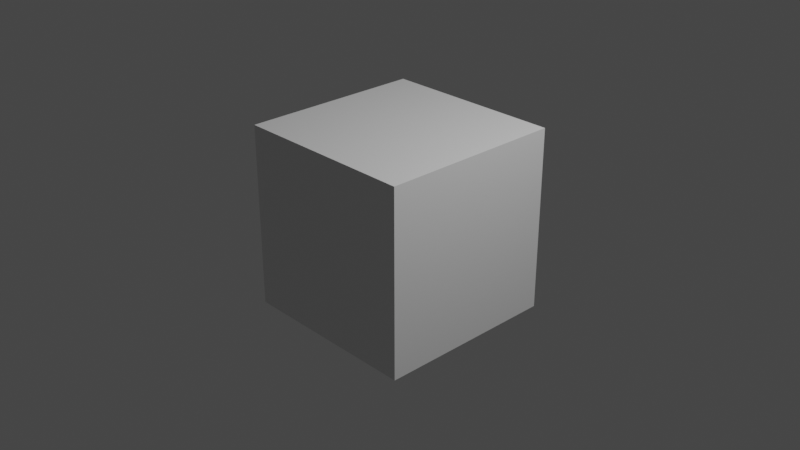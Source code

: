 # Source: default-cube-uv-overlaps.blend  (saved by Blender 3.2.14; exported with 4.5.12 LTS)
import bpy
from mathutils import Matrix  # noqa: F401  (used for matrix-valued properties, if any)

bpy.ops.wm.read_factory_settings(use_empty=True)
scene = bpy.context.scene
scene.name = 'Scene'

# ---- collections
col_collection = bpy.data.collections.new('Collection'); scene.collection.children.link(col_collection)

# ---- materials (node trees are filled in below, after node groups)
mat_material = bpy.data.materials.new('Material')
mat_material.alpha_threshold = 0.0
mat_material.use_transparent_shadow = False
mat_material.line_color = (0.0, 0.0, 0.0, 1.0)

# ---- material node trees
mat_material.use_nodes = True; mat_material.node_tree.nodes.clear()
_N = mat_material.node_tree.nodes; _L = mat_material.node_tree.links
n0 = _N.new('ShaderNodeOutputMaterial'); n0.name = 'Material Output'; n0.location = (300, 300)
n1 = _N.new('ShaderNodeBsdfPrincipled'); n1.name = 'Principled BSDF'; n1.location = (10, 300)
n1.distribution = 'GGX'
n1.subsurface_method = 'RANDOM_WALK_SKIN'
n1.inputs[2].default_value = 0.4
n1.inputs[3].default_value = 1.45
n1.inputs[27].default_value = (0.0, 0.0, 0.0, 1.0)
n1.inputs[28].default_value = 1.0
_L.new(n1.outputs[0], n0.inputs[0])
n0.is_active_output = True

# ---- world
world_world = bpy.data.worlds.new('World'); scene.world = world_world
world_world.use_nodes = True; world_world.node_tree.nodes.clear()
_N = world_world.node_tree.nodes; _L = world_world.node_tree.links
n0 = _N.new('ShaderNodeOutputWorld'); n0.name = 'World Output'; n0.location = (300, 300)
n1 = _N.new('ShaderNodeBackground'); n1.name = 'Background'; n1.location = (10, 300)
n1.inputs[0].default_value = (0.05088, 0.05088, 0.05088, 1.0)
_L.new(n1.outputs[0], n0.inputs[0])
n0.is_active_output = True
world_world.color = (0.05088, 0.05088, 0.05088)
world_world.use_sun_shadow = False
world_world.sun_shadow_jitter_overblur = 0.0

# ---- cameras
cam_camera = bpy.data.cameras.new('Camera')
cam_camera.clip_end = 100.0
cam_camera.ortho_scale = 7.314

# ---- lights
light_light = bpy.data.lights.new('Light', 'POINT')
light_light.transmission_factor = 0.0
light_light.energy = 1000.0
light_light.shadow_soft_size = 0.1
light_light.shadow_maximum_resolution = 0.006
light_light.use_absolute_resolution = True

# ---- meshes
me_cube = bpy.data.meshes.new('Cube')
me_cube.from_pydata([(1.0, 1.0, 1.0), (1.0, 1.0, -1.0), (1.0, -1.0, 1.0), (1.0, -1.0, -1.0), (-1.0, 1.0, 1.0), (-1.0, 1.0, -1.0), (-1.0, -1.0, 1.0), (-1.0, -1.0, -1.0)], [], [(4, 2, 0), (2, 7, 3), (6, 5, 7), (1, 7, 5), (0, 3, 1), (4, 1, 5), (4, 6, 2), (2, 6, 7), (6, 4, 5), (1, 3, 7), (0, 2, 3), (4, 0, 1)])
_uv = me_cube.uv_layers.new(name='UVMap')
_uv.uv.foreach_set('vector', [0.9835, 0.655, 0.7335, 0.905, 0.7335, 0.655, 0.625, 0.75, 0.375, 1.0, 0.375, 0.75, 0.6498, 0.3178, 0.375, 0.25, 0.6819, 0.3891, 0.375, 0.5, 0.125, 0.5, 0.375, 0.75, 0.625, 0.5, 0.375, 0.75, 0.375, 0.5, 0.625, 0.25, 0.375, 0.5, 0.375, 0.25, 0.875, 0.5, 0.7742, 0.426, 0.625, 0.75, 0.6157, 0.8709, 0.5552, 0.9519, 0.2882, 0.9659, 0.6498, 0.3178, 0.625, 0.25, 0.375, 0.25, 0.375, 0.5, 0.375, 0.75, 0.125, 0.5, 0.625, 0.5, 0.625, 0.75, 0.375, 0.75, 0.625, 0.25, 0.625, 0.5, 0.375, 0.5])
me_cube.materials.append(mat_material)
me_cube.use_mirror_vertex_groups = False
me_cube.update()

# ---- objects
ob_cube = bpy.data.objects.new('Cube', me_cube)
ob_light = bpy.data.objects.new('Light', light_light)
ob_camera = bpy.data.objects.new('Camera', cam_camera)

# ---- transforms, parenting, visibility, modifiers, constraints
ob_cube.location = (0.0, 0.0, 0.0)
ob_cube.lock_rotations_4d = False
ob_cube.empty_display_type = 'ARROWS'
ob_cube.lineart.crease_threshold = 0.0
ob_light.location = (4.076, 1.005, 5.904)
ob_light.rotation_euler = (0.6503, 0.05522, 1.866)
ob_light.lock_rotations_4d = False
ob_light.empty_display_type = 'ARROWS'
ob_light.color = (0.0, 0.0, 0.0, 0.0)
ob_light.lineart.crease_threshold = 0.0
ob_camera.location = (7.359, -6.926, 4.958)
ob_camera.rotation_euler = (1.109, 0.0, 0.8149)
ob_camera.lock_rotations_4d = False
ob_camera.empty_display_type = 'ARROWS'
ob_camera.color = (0.0, 0.0, 0.0, 0.0)
ob_camera.display_type = 'WIRE'
ob_camera.lineart.crease_threshold = 0.0

# ---- collection membership
col_collection.objects.link(ob_cube)
col_collection.objects.link(ob_light)
col_collection.objects.link(ob_camera)

# ---- scene / render settings (as saved in the file)
scene.camera = ob_camera
scene.frame_start = 1; scene.frame_end = 250; scene.frame_set(1)
scene.render.engine = 'BLENDER_EEVEE_NEXT'
scene.cycles.sampling_pattern = 'TABULATED_SOBOL'
scene.cycles.use_light_tree = False
scene.view_settings.view_transform = 'Filmic'
bpy.context.view_layer.update()

